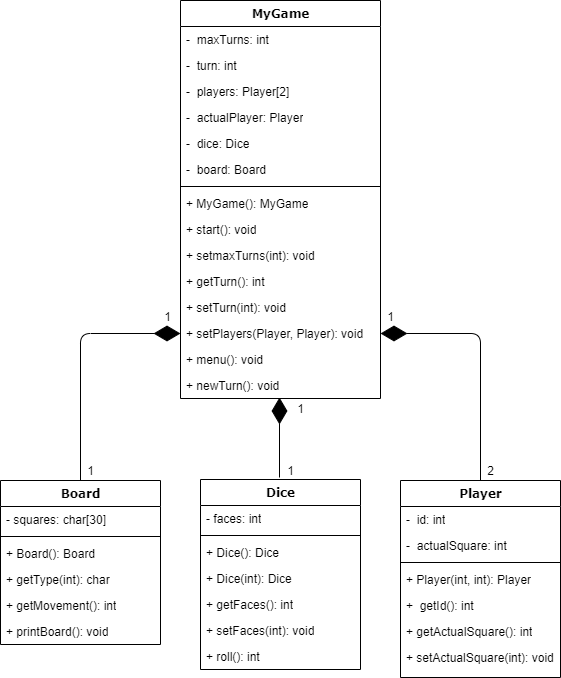

The diagram above was exported from draw.io. Its source (the exported page's mxGraphModel, read from the mxfile embedded in the PNG):
<mxGraphModel dx="1095" dy="444" grid="1" gridSize="10" guides="1" tooltips="1" connect="1" arrows="1" fold="1" page="1" pageScale="1" pageWidth="1100" pageHeight="850" background="#ffffff" math="0" shadow="0">
  <root>
    <mxCell id="0" />
    <mxCell id="1" parent="0" />
    <mxCell id="2" value="MyGame" style="swimlane;html=1;fontStyle=1;align=center;verticalAlign=top;childLayout=stackLayout;horizontal=1;startSize=26;horizontalStack=0;resizeParent=1;resizeLast=0;collapsible=1;marginBottom=0;swimlaneFillColor=#ffffff;rounded=0;shadow=0;comic=0;labelBackgroundColor=none;strokeWidth=1;fillColor=none;fontFamily=Verdana;fontSize=12" vertex="1" parent="1">
      <mxGeometry x="300" y="80" width="200" height="398" as="geometry" />
    </mxCell>
    <mxCell id="3" value="-&amp;nbsp; maxTurns: int" style="text;html=1;strokeColor=none;fillColor=none;align=left;verticalAlign=top;spacingLeft=4;spacingRight=4;whiteSpace=wrap;overflow=hidden;rotatable=0;points=[[0,0.5],[1,0.5]];portConstraint=eastwest;" vertex="1" parent="2">
      <mxGeometry y="26" width="200" height="26" as="geometry" />
    </mxCell>
    <mxCell id="4" value="-&amp;nbsp; turn: int" style="text;html=1;strokeColor=none;fillColor=none;align=left;verticalAlign=top;spacingLeft=4;spacingRight=4;whiteSpace=wrap;overflow=hidden;rotatable=0;points=[[0,0.5],[1,0.5]];portConstraint=eastwest;" vertex="1" parent="2">
      <mxGeometry y="52" width="200" height="26" as="geometry" />
    </mxCell>
    <mxCell id="5" value="-&amp;nbsp; players: Player[2]" style="text;html=1;strokeColor=none;fillColor=none;align=left;verticalAlign=top;spacingLeft=4;spacingRight=4;whiteSpace=wrap;overflow=hidden;rotatable=0;points=[[0,0.5],[1,0.5]];portConstraint=eastwest;" vertex="1" parent="2">
      <mxGeometry y="78" width="200" height="26" as="geometry" />
    </mxCell>
    <mxCell id="6" value="-&amp;nbsp; actualPlayer: Player" style="text;html=1;strokeColor=none;fillColor=none;align=left;verticalAlign=top;spacingLeft=4;spacingRight=4;whiteSpace=wrap;overflow=hidden;rotatable=0;points=[[0,0.5],[1,0.5]];portConstraint=eastwest;" vertex="1" parent="2">
      <mxGeometry y="104" width="200" height="26" as="geometry" />
    </mxCell>
    <mxCell id="7" value="-&amp;nbsp; dice: Dice" style="text;html=1;strokeColor=none;fillColor=none;align=left;verticalAlign=top;spacingLeft=4;spacingRight=4;whiteSpace=wrap;overflow=hidden;rotatable=0;points=[[0,0.5],[1,0.5]];portConstraint=eastwest;" vertex="1" parent="2">
      <mxGeometry y="130" width="200" height="26" as="geometry" />
    </mxCell>
    <mxCell id="8" value="-&amp;nbsp; board: Board" style="text;html=1;strokeColor=none;fillColor=none;align=left;verticalAlign=top;spacingLeft=4;spacingRight=4;whiteSpace=wrap;overflow=hidden;rotatable=0;points=[[0,0.5],[1,0.5]];portConstraint=eastwest;" vertex="1" parent="2">
      <mxGeometry y="156" width="200" height="26" as="geometry" />
    </mxCell>
    <mxCell id="9" value="" style="line;html=1;strokeWidth=1;fillColor=none;align=left;verticalAlign=middle;spacingTop=-1;spacingLeft=3;spacingRight=3;rotatable=0;labelPosition=right;points=[];portConstraint=eastwest;" vertex="1" parent="2">
      <mxGeometry y="182" width="200" height="8" as="geometry" />
    </mxCell>
    <mxCell id="10" value="+ MyGame(): MyGame" style="text;html=1;strokeColor=none;fillColor=none;align=left;verticalAlign=top;spacingLeft=4;spacingRight=4;whiteSpace=wrap;overflow=hidden;rotatable=0;points=[[0,0.5],[1,0.5]];portConstraint=eastwest;" vertex="1" parent="2">
      <mxGeometry y="190" width="200" height="26" as="geometry" />
    </mxCell>
    <mxCell id="11" value="+ start(): void" style="text;html=1;strokeColor=none;fillColor=none;align=left;verticalAlign=top;spacingLeft=4;spacingRight=4;whiteSpace=wrap;overflow=hidden;rotatable=0;points=[[0,0.5],[1,0.5]];portConstraint=eastwest;" vertex="1" parent="2">
      <mxGeometry y="216" width="200" height="26" as="geometry" />
    </mxCell>
    <mxCell id="12" value="+ setmaxTurns(int): void" style="text;html=1;strokeColor=none;fillColor=none;align=left;verticalAlign=top;spacingLeft=4;spacingRight=4;whiteSpace=wrap;overflow=hidden;rotatable=0;points=[[0,0.5],[1,0.5]];portConstraint=eastwest;" vertex="1" parent="2">
      <mxGeometry y="242" width="200" height="26" as="geometry" />
    </mxCell>
    <mxCell id="13" value="+ getTurn(): int" style="text;html=1;strokeColor=none;fillColor=none;align=left;verticalAlign=top;spacingLeft=4;spacingRight=4;whiteSpace=wrap;overflow=hidden;rotatable=0;points=[[0,0.5],[1,0.5]];portConstraint=eastwest;" vertex="1" parent="2">
      <mxGeometry y="268" width="200" height="26" as="geometry" />
    </mxCell>
    <mxCell id="14" value="+ setTurn(int): void" style="text;html=1;strokeColor=none;fillColor=none;align=left;verticalAlign=top;spacingLeft=4;spacingRight=4;whiteSpace=wrap;overflow=hidden;rotatable=0;points=[[0,0.5],[1,0.5]];portConstraint=eastwest;" vertex="1" parent="2">
      <mxGeometry y="294" width="200" height="26" as="geometry" />
    </mxCell>
    <mxCell id="15" value="+ setPlayers(Player, Player): void" style="text;html=1;strokeColor=none;fillColor=none;align=left;verticalAlign=top;spacingLeft=4;spacingRight=4;whiteSpace=wrap;overflow=hidden;rotatable=0;points=[[0,0.5],[1,0.5]];portConstraint=eastwest;" vertex="1" parent="2">
      <mxGeometry y="320" width="200" height="26" as="geometry" />
    </mxCell>
    <mxCell id="16" value="+ menu(): void" style="text;html=1;strokeColor=none;fillColor=none;align=left;verticalAlign=top;spacingLeft=4;spacingRight=4;whiteSpace=wrap;overflow=hidden;rotatable=0;points=[[0,0.5],[1,0.5]];portConstraint=eastwest;" vertex="1" parent="2">
      <mxGeometry y="346" width="200" height="26" as="geometry" />
    </mxCell>
    <mxCell id="17" value="+ newTurn(): void" style="text;html=1;strokeColor=none;fillColor=none;align=left;verticalAlign=top;spacingLeft=4;spacingRight=4;whiteSpace=wrap;overflow=hidden;rotatable=0;points=[[0,0.5],[1,0.5]];portConstraint=eastwest;" vertex="1" parent="2">
      <mxGeometry y="372" width="200" height="26" as="geometry" />
    </mxCell>
    <mxCell id="18" value="Board" style="swimlane;html=1;fontStyle=1;align=center;verticalAlign=top;childLayout=stackLayout;horizontal=1;startSize=26;horizontalStack=0;resizeParent=1;resizeLast=0;collapsible=1;marginBottom=0;swimlaneFillColor=#ffffff;rounded=0;shadow=0;comic=0;labelBackgroundColor=none;strokeWidth=1;fillColor=none;fontFamily=Verdana;fontSize=12" vertex="1" parent="1">
      <mxGeometry x="120" y="560" width="160" height="164" as="geometry" />
    </mxCell>
    <mxCell id="19" value="- squares: char[30]" style="text;html=1;strokeColor=none;fillColor=none;align=left;verticalAlign=top;spacingLeft=4;spacingRight=4;whiteSpace=wrap;overflow=hidden;rotatable=0;points=[[0,0.5],[1,0.5]];portConstraint=eastwest;" vertex="1" parent="18">
      <mxGeometry y="26" width="160" height="26" as="geometry" />
    </mxCell>
    <mxCell id="20" value="" style="line;html=1;strokeWidth=1;fillColor=none;align=left;verticalAlign=middle;spacingTop=-1;spacingLeft=3;spacingRight=3;rotatable=0;labelPosition=right;points=[];portConstraint=eastwest;" vertex="1" parent="18">
      <mxGeometry y="52" width="160" height="8" as="geometry" />
    </mxCell>
    <mxCell id="21" value="+ Board(): Board" style="text;html=1;strokeColor=none;fillColor=none;align=left;verticalAlign=top;spacingLeft=4;spacingRight=4;whiteSpace=wrap;overflow=hidden;rotatable=0;points=[[0,0.5],[1,0.5]];portConstraint=eastwest;" vertex="1" parent="18">
      <mxGeometry y="60" width="160" height="26" as="geometry" />
    </mxCell>
    <mxCell id="22" value="+ getType(int): char" style="text;html=1;strokeColor=none;fillColor=none;align=left;verticalAlign=top;spacingLeft=4;spacingRight=4;whiteSpace=wrap;overflow=hidden;rotatable=0;points=[[0,0.5],[1,0.5]];portConstraint=eastwest;" vertex="1" parent="18">
      <mxGeometry y="86" width="160" height="26" as="geometry" />
    </mxCell>
    <mxCell id="23" value="+ getMovement(): int" style="text;html=1;strokeColor=none;fillColor=none;align=left;verticalAlign=top;spacingLeft=4;spacingRight=4;whiteSpace=wrap;overflow=hidden;rotatable=0;points=[[0,0.5],[1,0.5]];portConstraint=eastwest;" vertex="1" parent="18">
      <mxGeometry y="112" width="160" height="26" as="geometry" />
    </mxCell>
    <mxCell id="24" value="+ printBoard(): void" style="text;html=1;strokeColor=none;fillColor=none;align=left;verticalAlign=top;spacingLeft=4;spacingRight=4;whiteSpace=wrap;overflow=hidden;rotatable=0;points=[[0,0.5],[1,0.5]];portConstraint=eastwest;" vertex="1" parent="18">
      <mxGeometry y="138" width="160" height="26" as="geometry" />
    </mxCell>
    <mxCell id="25" value="Dice" style="swimlane;html=1;fontStyle=1;align=center;verticalAlign=top;childLayout=stackLayout;horizontal=1;startSize=26;horizontalStack=0;resizeParent=1;resizeLast=0;collapsible=1;marginBottom=0;swimlaneFillColor=#ffffff;rounded=0;shadow=0;comic=0;labelBackgroundColor=none;strokeWidth=1;fillColor=none;fontFamily=Verdana;fontSize=12" vertex="1" parent="1">
      <mxGeometry x="320" y="559" width="160" height="190" as="geometry" />
    </mxCell>
    <mxCell id="26" value="- faces: int" style="text;html=1;strokeColor=none;fillColor=none;align=left;verticalAlign=top;spacingLeft=4;spacingRight=4;whiteSpace=wrap;overflow=hidden;rotatable=0;points=[[0,0.5],[1,0.5]];portConstraint=eastwest;" vertex="1" parent="25">
      <mxGeometry y="26" width="160" height="26" as="geometry" />
    </mxCell>
    <mxCell id="27" value="" style="line;html=1;strokeWidth=1;fillColor=none;align=left;verticalAlign=middle;spacingTop=-1;spacingLeft=3;spacingRight=3;rotatable=0;labelPosition=right;points=[];portConstraint=eastwest;" vertex="1" parent="25">
      <mxGeometry y="52" width="160" height="8" as="geometry" />
    </mxCell>
    <mxCell id="28" value="+ Dice(): Dice" style="text;html=1;strokeColor=none;fillColor=none;align=left;verticalAlign=top;spacingLeft=4;spacingRight=4;whiteSpace=wrap;overflow=hidden;rotatable=0;points=[[0,0.5],[1,0.5]];portConstraint=eastwest;" vertex="1" parent="25">
      <mxGeometry y="60" width="160" height="26" as="geometry" />
    </mxCell>
    <mxCell id="29" value="+ Dice(int): Dice" style="text;html=1;strokeColor=none;fillColor=none;align=left;verticalAlign=top;spacingLeft=4;spacingRight=4;whiteSpace=wrap;overflow=hidden;rotatable=0;points=[[0,0.5],[1,0.5]];portConstraint=eastwest;" vertex="1" parent="25">
      <mxGeometry y="86" width="160" height="26" as="geometry" />
    </mxCell>
    <mxCell id="30" value="+ getFaces(): int" style="text;html=1;strokeColor=none;fillColor=none;align=left;verticalAlign=top;spacingLeft=4;spacingRight=4;whiteSpace=wrap;overflow=hidden;rotatable=0;points=[[0,0.5],[1,0.5]];portConstraint=eastwest;" vertex="1" parent="25">
      <mxGeometry y="112" width="160" height="26" as="geometry" />
    </mxCell>
    <mxCell id="31" value="+ setFaces(int): void" style="text;html=1;strokeColor=none;fillColor=none;align=left;verticalAlign=top;spacingLeft=4;spacingRight=4;whiteSpace=wrap;overflow=hidden;rotatable=0;points=[[0,0.5],[1,0.5]];portConstraint=eastwest;" vertex="1" parent="25">
      <mxGeometry y="138" width="160" height="26" as="geometry" />
    </mxCell>
    <mxCell id="32" value="+ roll(): int" style="text;html=1;strokeColor=none;fillColor=none;align=left;verticalAlign=top;spacingLeft=4;spacingRight=4;whiteSpace=wrap;overflow=hidden;rotatable=0;points=[[0,0.5],[1,0.5]];portConstraint=eastwest;" vertex="1" parent="25">
      <mxGeometry y="164" width="160" height="26" as="geometry" />
    </mxCell>
    <mxCell id="33" value="Player" style="swimlane;html=1;fontStyle=1;align=center;verticalAlign=top;childLayout=stackLayout;horizontal=1;startSize=26;horizontalStack=0;resizeParent=1;resizeLast=0;collapsible=1;marginBottom=0;swimlaneFillColor=#ffffff;rounded=0;shadow=0;comic=0;labelBackgroundColor=none;strokeWidth=1;fillColor=none;fontFamily=Verdana;fontSize=12" vertex="1" parent="1">
      <mxGeometry x="520" y="560" width="160" height="197" as="geometry" />
    </mxCell>
    <mxCell id="34" value="-&amp;nbsp; id: int" style="text;html=1;strokeColor=none;fillColor=none;align=left;verticalAlign=top;spacingLeft=4;spacingRight=4;whiteSpace=wrap;overflow=hidden;rotatable=0;points=[[0,0.5],[1,0.5]];portConstraint=eastwest;" vertex="1" parent="33">
      <mxGeometry y="26" width="160" height="26" as="geometry" />
    </mxCell>
    <mxCell id="35" value="-&amp;nbsp; actualSquare: int" style="text;html=1;strokeColor=none;fillColor=none;align=left;verticalAlign=top;spacingLeft=4;spacingRight=4;whiteSpace=wrap;overflow=hidden;rotatable=0;points=[[0,0.5],[1,0.5]];portConstraint=eastwest;" vertex="1" parent="33">
      <mxGeometry y="52" width="160" height="26" as="geometry" />
    </mxCell>
    <mxCell id="36" value="" style="line;html=1;strokeWidth=1;fillColor=none;align=left;verticalAlign=middle;spacingTop=-1;spacingLeft=3;spacingRight=3;rotatable=0;labelPosition=right;points=[];portConstraint=eastwest;" vertex="1" parent="33">
      <mxGeometry y="78" width="160" height="8" as="geometry" />
    </mxCell>
    <mxCell id="37" value="+ Player(int, int): Player" style="text;html=1;strokeColor=none;fillColor=none;align=left;verticalAlign=top;spacingLeft=4;spacingRight=4;whiteSpace=wrap;overflow=hidden;rotatable=0;points=[[0,0.5],[1,0.5]];portConstraint=eastwest;" vertex="1" parent="33">
      <mxGeometry y="86" width="160" height="26" as="geometry" />
    </mxCell>
    <mxCell id="38" value="+&amp;nbsp; getId(): int" style="text;html=1;strokeColor=none;fillColor=none;align=left;verticalAlign=top;spacingLeft=4;spacingRight=4;whiteSpace=wrap;overflow=hidden;rotatable=0;points=[[0,0.5],[1,0.5]];portConstraint=eastwest;" vertex="1" parent="33">
      <mxGeometry y="112" width="160" height="26" as="geometry" />
    </mxCell>
    <mxCell id="39" value="+ getActualSquare(): int" style="text;html=1;strokeColor=none;fillColor=none;align=left;verticalAlign=top;spacingLeft=4;spacingRight=4;whiteSpace=wrap;overflow=hidden;rotatable=0;points=[[0,0.5],[1,0.5]];portConstraint=eastwest;" vertex="1" parent="33">
      <mxGeometry y="138" width="160" height="26" as="geometry" />
    </mxCell>
    <mxCell id="40" value="+ setActualSquare(int): void" style="text;html=1;strokeColor=none;fillColor=none;align=left;verticalAlign=top;spacingLeft=4;spacingRight=4;whiteSpace=wrap;overflow=hidden;rotatable=0;points=[[0,0.5],[1,0.5]];portConstraint=eastwest;" vertex="1" parent="33">
      <mxGeometry y="164" width="160" height="26" as="geometry" />
    </mxCell>
    <mxCell id="41" value="" style="endArrow=diamondThin;endFill=1;endSize=24;html=1;exitX=0.5;exitY=0;exitDx=0;exitDy=0;edgeStyle=elbowEdgeStyle;entryX=0;entryY=0.5;entryDx=0;entryDy=0;" edge="1" source="18" target="15" parent="1">
      <mxGeometry width="160" relative="1" as="geometry">
        <mxPoint x="140" y="400" as="sourcePoint" />
        <mxPoint x="300" y="400" as="targetPoint" />
        <Array as="points">
          <mxPoint x="200" y="430" />
        </Array>
      </mxGeometry>
    </mxCell>
    <mxCell id="42" value="" style="endArrow=diamondThin;endFill=1;endSize=24;html=1;" edge="1" parent="1">
      <mxGeometry width="160" relative="1" as="geometry">
        <mxPoint x="399" y="557" as="sourcePoint" />
        <mxPoint x="399" y="477" as="targetPoint" />
      </mxGeometry>
    </mxCell>
    <mxCell id="43" value="" style="endArrow=diamondThin;endFill=1;endSize=24;html=1;exitX=0.5;exitY=0;exitDx=0;exitDy=0;edgeStyle=elbowEdgeStyle;entryX=1;entryY=0.5;entryDx=0;entryDy=0;" edge="1" target="15" parent="1">
      <mxGeometry width="160" relative="1" as="geometry">
        <mxPoint x="600" y="560" as="sourcePoint" />
        <mxPoint x="700" y="400" as="targetPoint" />
        <Array as="points">
          <mxPoint x="600" y="430" />
        </Array>
      </mxGeometry>
    </mxCell>
    <mxCell id="44" value="1" style="text;html=1;align=center;verticalAlign=middle;resizable=0;points=[];autosize=1;" vertex="1" parent="1">
      <mxGeometry x="277" y="386" width="20" height="20" as="geometry" />
    </mxCell>
    <mxCell id="45" value="1" style="text;html=1;align=center;verticalAlign=middle;resizable=0;points=[];autosize=1;" vertex="1" parent="1">
      <mxGeometry x="200" y="540" width="20" height="20" as="geometry" />
    </mxCell>
    <mxCell id="46" value="1" style="text;html=1;align=center;verticalAlign=middle;resizable=0;points=[];autosize=1;" vertex="1" parent="1">
      <mxGeometry x="400" y="540" width="20" height="20" as="geometry" />
    </mxCell>
    <mxCell id="47" value="1" style="text;html=1;align=center;verticalAlign=middle;resizable=0;points=[];autosize=1;" vertex="1" parent="1">
      <mxGeometry x="410" y="478" width="20" height="20" as="geometry" />
    </mxCell>
    <mxCell id="48" value="2" style="text;html=1;align=center;verticalAlign=middle;resizable=0;points=[];autosize=1;" vertex="1" parent="1">
      <mxGeometry x="600" y="540" width="20" height="20" as="geometry" />
    </mxCell>
    <mxCell id="49" value="1" style="text;html=1;align=center;verticalAlign=middle;resizable=0;points=[];autosize=1;" vertex="1" parent="1">
      <mxGeometry x="500" y="386" width="20" height="20" as="geometry" />
    </mxCell>
  </root>
</mxGraphModel>